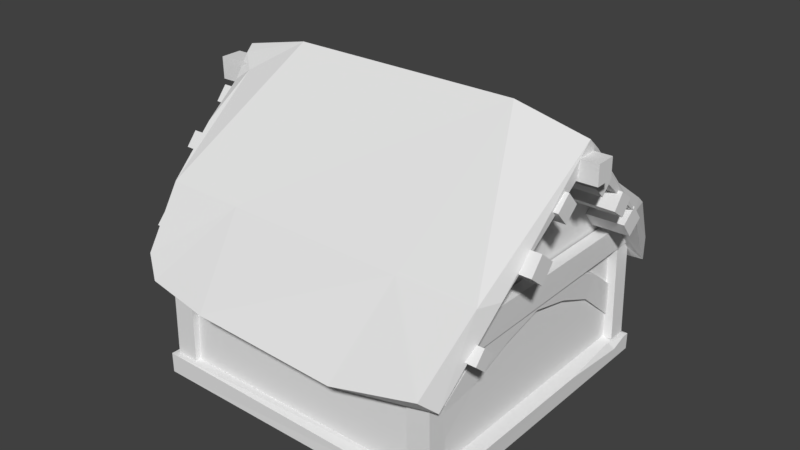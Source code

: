 # Source: house_top_1.blend  (saved by Blender 2.78.0; exported with 4.5.12 LTS)
import bpy
from mathutils import Matrix  # noqa: F401  (used for matrix-valued properties, if any)

bpy.ops.wm.read_factory_settings(use_empty=True)
scene = bpy.context.scene
scene.name = 'Scene'

# ---- collections
col_collection_1 = bpy.data.collections.new('Collection 1'); scene.collection.children.link(col_collection_1)

# ---- world
world_world = bpy.data.worlds.new('World'); scene.world = world_world
world_world.color = (0.05088, 0.05088, 0.05088)
world_world.use_sun_shadow = False
world_world.sun_shadow_jitter_overblur = 0.0
world_world.cycles.sampling_method = 'MANUAL'

# ---- meshes
me_cube_017 = bpy.data.meshes.new('Cube.017')
me_cube_017.from_pydata([(1.086, -0.9415, 0.0925), (1.064, -0.9372, 0.9687), (1.064, -1.073, 0.9687), (1.086, -1.078, 0.0925), (0.8978, -1.073, 0.9687), (0.9198, -1.078, 0.0925), (0.8978, -0.9372, 0.9687), (0.9198, -0.9415, 0.0925), (-1.0, -1.0, -0.08327), (-1.0, 1.0, -0.08327), (1.0, -1.0, -0.08327), (1.0, 1.0, -0.08327), (-1.117, -1.117, -0.05188), (-1.117, 1.117, -0.05188), (1.055, -1.129, -0.04297), (1.117, 1.117, -0.05188), (1.082, 0.9083, 0.08503), (-1.138, 1.117, 0.05261), (1.121, 0.3916, 0.08106), (1.122, 1.108, 0.07826), (-1.117, -1.117, 0.0961), (1.122, 1.055, 0.07846), (1.061, -1.124, 0.07017), (1.12, -1.045, 0.08668), (-1.017, -1.039, 0.0961), (-1.017, 1.039, 0.0961), (1.017, -1.039, 0.0961), (1.017, 1.039, 0.0961), (-0.9949, -1.017, 0.844), (-0.9949, 1.017, 0.844), (0.9949, -1.017, 0.844), (0.9949, 1.017, 0.844), (0.9949, -0.0158, 1.834), (-0.9949, -0.02792, 1.834), (0.9949, -0.7184, 1.237), (0.9949, 0.7183, 1.223), (-0.9949, -0.7002, 1.24), (-0.6587, 0.8779, 1.237), (-0.9949, 0.7222, 1.23), (-0.5435, 1.27, 0.7476), (0.5331, 1.238, 0.6765), (0.5287, -1.307, 0.6737), (-0.5431, -1.306, 0.7121), (0.6587, 0.8733, 1.229), (0.823, -0.02012, 2.083), (0.6587, -0.8724, 1.246), (-0.6587, -0.8503, 1.249), (-0.823, -0.03206, 2.083), (-0.5403, -1.153, 0.6163), (-0.5486, 1.168, 0.6021), (0.5221, -1.18, 0.571), (0.539, 1.163, 0.6136), (-1.275, 0.7222, 1.23), (-1.184, 1.114, 0.6872), (1.275, 0.7183, 1.223), (1.326, -0.0158, 1.833), (1.277, -0.7184, 1.237), (-1.275, -0.7002, 1.24), (-1.31, -0.02792, 1.834), (-1.256, 0.8753, 1.243), (-1.137, 1.225, 0.8048), (1.172, 1.114, 0.6875), (1.171, -1.118, 0.6791), (1.113, -1.234, 0.7866), (1.221, -0.8714, 1.244), (1.243, 0.8729, 1.229), (1.334, -0.01873, 1.97), (-1.237, -0.8491, 1.254), (-1.313, -0.03346, 1.971), (1.117, 1.23, 0.7902), (-1.059, -1.129, 0.653), (-1.207, -1.045, 0.7685), (-1.107, -1.072, 0.7503), (-1.191, -1.147, 0.8572), (-1.046, -1.242, 0.7436), (-1.27, -0.4999, 1.561), (-1.308, -0.08661, 1.924), (-1.2, -0.1763, 1.845), (-1.303, -0.2045, 1.766), (1.25, 0.8026, 1.287), (1.277, 0.5613, 1.411), (1.322, 0.09647, 1.875), (1.187, 0.5979, 1.458), (0.5487, 1.223, 0.7914), (0.7649, 1.262, 0.7449), (-0.002365, 1.277, 0.731), (0.8978, -0.9372, 0.9687), (0.9198, -0.9415, 0.0925), (1.086, 1.082, 0.0959), (1.064, 1.07, 0.972), (1.064, 0.9343, 0.9696), (1.086, 0.9456, 0.09348), (0.8978, 0.9343, 0.9696), (0.9198, 0.9456, 0.09348), (0.8978, 1.07, 0.972), (0.9198, 1.082, 0.0959), (-0.9178, -0.9415, 0.04963), (-0.8986, -0.9372, 0.9259), (-0.8986, -1.073, 0.9259), (-0.9178, -1.078, 0.04963), (-1.065, -1.073, 0.9337), (-1.084, -1.078, 0.05745), (-1.065, -0.9372, 0.9337), (-1.084, -0.9415, 0.05745), (-0.9177, 1.082, 0.05303), (-0.8985, 1.07, 0.9292), (-0.8986, 0.9343, 0.9268), (-0.9178, 0.9456, 0.05062), (-1.064, 0.9343, 0.9346), (-1.084, 0.9456, 0.05843), (-1.064, 1.07, 0.937), (-1.084, 1.082, 0.06084), (1.045, -0.9528, 0.2626), (1.027, 0.9588, 0.2659), (1.026, 0.9685, 0.4987), (1.043, -0.9664, 0.4954), (1.001, 0.9685, 0.5034), (1.001, -0.9664, 0.5001), (0.9704, 0.9588, 0.2706), (0.9712, -0.9528, 0.2673), (1.041, 0.7179, 0.6933), (1.055, 0.3879, 0.8573), (1.065, 0.001047, 0.9614), (1.061, -0.3862, 0.8562), (1.053, -0.7245, 0.6911), (1.037, 0.626, 0.5467), (1.048, 0.3137, 0.6839), (1.056, 0.00306, 0.7629), (1.054, -0.3072, 0.6828), (1.048, -0.629, 0.5445), (1.001, 0.7179, 0.6979), (1.002, 0.3879, 0.8942), (1.002, 0.001047, 0.966), (1.002, -0.3862, 0.8608), (1.002, -0.7245, 0.6957), (0.9714, 0.626, 0.5513), (0.9719, 0.3137, 0.6885), (0.9723, 0.00306, 0.7675), (0.9722, -0.3072, 0.6874), (0.9719, -0.629, 0.5491), (1.091, -0.9414, 1.015), (1.083, -1.022, 0.8003), (1.008, -0.9414, 1.017), (1.015, -1.022, 0.803), (1.091, 0.9672, 1.003), (1.083, 1.052, 0.8229), (1.008, 0.9672, 1.005), (1.015, 1.052, 0.8256), (-1.067, -0.9528, 0.2626), (-1.049, 0.9588, 0.2659), (-1.048, 0.9685, 0.4987), (-1.066, -0.9664, 0.4954), (-1.023, 0.9685, 0.5034), (-1.024, -0.9664, 0.5001), (-0.9753, 0.9588, 0.2706), (-0.9761, -0.9528, 0.2673), (-1.064, 0.7179, 0.6933), (-1.077, 0.3879, 0.8573), (-1.087, 0.001047, 0.9614), (-1.083, -0.3862, 0.8562), (-1.075, -0.7245, 0.6911), (-1.059, 0.626, 0.5467), (-1.071, 0.3137, 0.6839), (-1.079, 0.00306, 0.7629), (-1.077, -0.3072, 0.6828), (-1.071, -0.629, 0.5445), (-1.024, 0.7179, 0.6979), (-1.024, 0.3879, 0.8942), (-1.025, 0.001047, 0.966), (-1.024, -0.3862, 0.8608), (-1.024, -0.7245, 0.6957), (-0.9763, 0.626, 0.5513), (-0.9768, 0.3137, 0.6885), (-0.9772, 0.00306, 0.7675), (-0.9771, -0.3072, 0.6874), (-0.9768, -0.629, 0.5491), (-1.114, -0.9414, 1.015), (-1.105, -1.022, 0.8003), (-1.03, -0.9414, 1.017), (-1.037, -1.022, 0.803), (-1.114, 0.9672, 1.003), (-1.105, 1.052, 0.8229), (-1.03, 0.9672, 1.005), (-1.037, 1.052, 0.8256), (1.12, 0.9338, 0.0337), (1.114, -1.047, -0.0439), (-0.6109, 1.115, 0.09207), (0.6861, 1.11, 0.08173), (0.6271, 1.072, 0.08774), (0.6308, 1.113, 0.03478), (-1.117, -0.7727, 0.0961), (-1.088, 1.116, 0.09587), (-1.09, 1.096, 0.0961), (-1.117, 0.5538, 0.0961), (-1.117, -0.5928, 0.0961), (-1.055, -0.673, 0.0961), (-1.117, -0.6724, 0.04532), (1.373, -0.5002, 1.472), (1.373, -0.3872, 1.379), (1.373, -0.5937, 1.359), (1.373, -0.4807, 1.266), (-1.412, -0.5062, 1.457), (-1.412, -0.4111, 1.378), (-1.412, -0.585, 1.362), (-1.412, -0.4899, 1.283), (-1.38, 0.1558, 1.747), (-1.38, 0.2446, 1.659), (-1.38, 0.06808, 1.658), (-1.38, 0.1568, 1.57), (1.338, 0.1664, 1.705), (1.338, 0.2436, 1.629), (1.338, 0.09015, 1.628), (1.338, 0.1673, 1.552), (-1.394, 0.4889, 1.464), (-1.394, 0.5943, 1.387), (-1.394, 0.4097, 1.36), (-1.394, 0.5151, 1.283), (1.327, 0.4314, 1.486), (1.327, 0.5353, 1.41), (1.327, 0.3533, 1.383), (1.327, 0.4572, 1.307), (-1.319, 0.8356, 1.11), (-1.319, 0.9055, 1.022), (-1.319, 0.7467, 1.041), (-1.319, 0.8166, 0.954), (1.278, 0.6982, 1.273), (1.278, 0.7878, 1.161), (1.278, 0.5842, 1.186), (1.278, 0.6738, 1.074), (1.343, -0.2173, 1.722), (1.344, -0.1279, 1.621), (1.343, -0.3177, 1.632), (1.344, -0.2284, 1.532), (-1.383, -0.2384, 1.717), (-1.383, -0.1411, 1.636), (-1.383, -0.3189, 1.619), (-1.383, -0.2217, 1.539), (1.286, -0.878, 1.028), (1.286, -0.7937, 0.9536), (1.286, -0.9524, 0.9437), (1.286, -0.8681, 0.8693), (-1.325, -0.8852, 1.031), (-1.325, -0.7984, 0.9547), (-1.325, -0.9619, 0.9446), (-1.325, -0.8751, 0.8679), (-1.492, -0.15, 1.869), (-1.492, 0.008962, 1.87), (-1.49, -0.1491, 1.71), (-1.49, 0.009834, 1.711), (1.449, -0.1028, 1.883), (1.449, 0.03546, 1.884), (1.451, -0.102, 1.745), (1.451, 0.03621, 1.746)], [(86, 87)], [(3, 0, 1, 2), (5, 4, 6, 7), (2, 4, 5, 3), (0, 7, 6, 1), (21, 16, 184), (11, 9, 13, 15), (10, 185, 14), (9, 8, 12, 13), (8, 10, 14, 12), (14, 185, 23, 22), (13, 12, 20, 190, 196, 194, 193, 17), (12, 14, 22, 20), (15, 13, 17, 191, 186, 189, 187, 19), (18, 184, 16), (23, 185, 15, 19, 21, 184, 18), (26, 23, 18, 16, 21, 19, 27), (20, 22, 26, 24), (19, 187, 188, 186, 191, 192, 25, 27), (22, 23, 26), (17, 193, 192), (27, 25, 29, 31), (26, 34, 30), (25, 38, 29), (24, 26, 30, 28), (32, 34, 35), (27, 31, 35), (33, 38, 36), (24, 28, 36), (35, 34, 26, 27), (28, 42, 41, 30), (42, 46, 67, 73, 74), (31, 40, 85, 39, 29), (36, 38, 25, 24), (46, 47, 68, 76, 77, 75, 67), (43, 37, 47, 44), (42, 41, 45, 46), (44, 47, 46, 45), (37, 43, 83, 85, 39), (35, 31, 61, 54), (39, 49, 53, 60), (38, 33, 58, 52), (44, 45, 64, 66), (51, 40, 84, 69, 61), (47, 37, 59, 68), (30, 50, 48, 28), (29, 49, 51, 31), (43, 44, 66, 81, 82, 79, 65), (39, 85, 40, 51, 49), (37, 39, 60, 59), (49, 29, 53), (31, 51, 61), (41, 42, 48, 50), (56, 55, 66, 64), (62, 56, 64, 63), (58, 57, 67, 75, 78, 76, 68), (54, 61, 69, 65), (52, 58, 68, 59), (28, 48, 70, 72), (53, 52, 59, 60), (55, 54, 65, 79, 80, 81, 66), (30, 34, 56, 62), (40, 83, 84), (32, 35, 54, 55), (29, 38, 52, 53), (41, 50, 62, 63), (45, 41, 63, 64), (48, 42, 74, 70), (34, 32, 55, 56), (50, 30, 62), (33, 36, 57, 58), (57, 71, 73, 67), (70, 71, 72), (73, 71, 70, 74), (36, 28, 72, 71, 57), (75, 77, 78), (78, 77, 76), (79, 82, 80), (80, 82, 81), (85, 83, 40), (84, 83, 43, 65, 69), (91, 88, 89, 90), (93, 92, 94, 95), (90, 92, 93, 91), (91, 93, 95, 88), (88, 95, 94, 89), (99, 96, 97, 98), (101, 100, 102, 103), (98, 100, 101, 99), (99, 101, 103, 96), (96, 103, 102, 97), (107, 104, 105, 106), (109, 108, 110, 111), (106, 108, 109, 107), (107, 109, 111, 104), (104, 111, 110, 105), (120, 125, 113, 114), (124, 134, 117, 115), (125, 135, 118, 113), (112, 119, 139, 129), (129, 139, 138, 128), (128, 138, 137, 127), (127, 137, 136, 126), (126, 136, 135, 125), (114, 116, 130, 120), (120, 130, 131, 121), (121, 131, 132, 122), (122, 132, 133, 123), (123, 133, 134, 124), (115, 112, 129, 124), (124, 129, 128, 123), (123, 128, 127, 122), (122, 127, 126, 121), (121, 126, 125, 120), (141, 145, 144, 140), (142, 140, 144, 146), (143, 147, 145, 141), (156, 150, 149, 161), (160, 151, 153, 170), (161, 149, 154, 171), (148, 165, 175, 155), (165, 164, 174, 175), (164, 163, 173, 174), (163, 162, 172, 173), (162, 161, 171, 172), (150, 156, 166, 152), (156, 157, 167, 166), (157, 158, 168, 167), (158, 159, 169, 168), (159, 160, 170, 169), (151, 160, 165, 148), (160, 159, 164, 165), (159, 158, 163, 164), (158, 157, 162, 163), (157, 156, 161, 162), (177, 176, 180, 181), (178, 182, 180, 176), (179, 177, 181, 183), (185, 10, 11, 15), (188, 189, 186), (189, 188, 187), (190, 195, 196), (192, 191, 17), (194, 196, 195), (192, 193, 194, 195, 190, 20, 24, 25), (197, 199, 200, 198), (199, 203, 204, 200), (203, 201, 202, 204), (201, 197, 198, 202), (199, 197, 201, 203), (204, 202, 198, 200), (205, 206, 208, 207), (207, 208, 212, 211), (211, 212, 210, 209), (209, 210, 206, 205), (207, 211, 209, 205), (212, 208, 206, 210), (213, 214, 216, 215), (215, 216, 220, 219), (219, 220, 218, 217), (217, 218, 214, 213), (215, 219, 217, 213), (220, 216, 214, 218), (221, 222, 224, 223), (223, 224, 228, 227), (227, 228, 226, 225), (225, 226, 222, 221), (223, 227, 225, 221), (228, 224, 222, 226), (229, 231, 232, 230), (231, 235, 236, 232), (235, 233, 234, 236), (233, 229, 230, 234), (231, 229, 233, 235), (236, 234, 230, 232), (237, 239, 240, 238), (239, 243, 244, 240), (243, 241, 242, 244), (241, 237, 238, 242), (239, 237, 241, 243), (244, 242, 238, 240), (245, 246, 248, 247), (247, 248, 252, 251), (251, 252, 250, 249), (249, 250, 246, 245), (247, 251, 249, 245), (252, 248, 246, 250)])
_uv = me_cube_017.uv_layers.new(name='UVMap')
_uv.uv.foreach_set('vector', [0.1422, 0.8008, 0.1422, 0.8008, 0.1422, 0.8008, 0.1422, 0.8008, 0.1422, 0.8008, 0.1422, 0.8008, 0.1422, 0.8008, 0.1422, 0.8008, 0.1422, 0.8008, 0.1422, 0.8008, 0.1422, 0.8008, 0.1422, 0.8008, 0.1422, 0.8008, 0.1422, 0.8008, 0.1422, 0.8008, 0.1422, 0.8008, 0.1592, 0.8008, 0.1592, 0.8008, 0.1592, 0.8008, 0.1592, 0.8008, 0.1592, 0.8008, 0.1592, 0.8008, 0.1592, 0.8008, 0.1592, 0.8008, 0.1592, 0.8008, 0.1592, 0.8008, 0.1592, 0.8008, 0.1592, 0.8008, 0.1592, 0.8008, 0.1592, 0.8008, 0.1592, 0.8008, 0.1592, 0.8008, 0.1592, 0.8008, 0.1592, 0.8008, 0.1592, 0.8008, 0.1592, 0.8008, 0.1592, 0.8008, 0.1592, 0.8008, 0.1592, 0.8008, 0.1592, 0.8008, 0.1592, 0.8008, 0.1592, 0.8008, 0.1592, 0.8008, 0.1592, 0.8008, 0.1592, 0.8008, 0.1592, 0.8008, 0.1592, 0.8008, 0.1592, 0.8008, 0.1592, 0.8008, 0.1592, 0.8008, 0.1592, 0.8008, 0.1592, 0.8008, 0.1592, 0.8008, 0.1592, 0.8008, 0.1592, 0.8008, 0.1592, 0.8008, 0.1592, 0.8008, 0.1592, 0.8008, 0.1592, 0.8008, 0.1592, 0.8008, 0.1592, 0.8008, 0.1592, 0.8008, 0.1592, 0.8008, 0.1592, 0.8008, 0.1592, 0.8008, 0.1592, 0.8008, 0.1592, 0.8008, 0.1592, 0.8008, 0.1592, 0.8008, 0.1592, 0.8008, 0.1592, 0.8008, 0.1592, 0.8008, 0.1592, 0.8008, 0.1592, 0.8008, 0.1592, 0.8008, 0.1592, 0.8008, 0.1592, 0.8008, 0.1592, 0.8008, 0.1592, 0.8008, 0.1592, 0.8008, 0.1592, 0.8008, 0.1592, 0.8008, 0.1592, 0.8008, 0.1592, 0.8008, 0.1592, 0.8008, 0.1592, 0.8008, 0.1592, 0.8008, 0.1592, 0.8008, 0.1592, 0.8008, 0.1592, 0.8008, 0.1592, 0.8008, 0.1592, 0.8008, 0.1592, 0.8008, 0.1602, 0.916, 0.1602, 0.916, 0.1602, 0.916, 0.1602, 0.916, 0.1592, 0.8008, 0.1592, 0.8008, 0.1592, 0.8008, 0.1592, 0.8008, 0.1592, 0.8008, 0.1592, 0.8008, 0.1602, 0.916, 0.1602, 0.916, 0.1602, 0.916, 0.1602, 0.916, 0.1602, 0.916, 0.1602, 0.916, 0.1602, 0.916, 0.1592, 0.8008, 0.1592, 0.8008, 0.1592, 0.8008, 0.1602, 0.916, 0.1602, 0.916, 0.1602, 0.916, 0.1592, 0.8008, 0.1592, 0.8008, 0.1592, 0.8008, 0.1602, 0.916, 0.1602, 0.916, 0.1602, 0.916, 0.1602, 0.916, 0.1592, 0.8008, 0.1592, 0.8008, 0.1592, 0.8008, 0.1592, 0.8008, 0.1729, 0.8604, 0.1729, 0.8604, 0.1729, 0.8604, 0.1729, 0.8604, 0.1729, 0.8604, 0.1729, 0.8604, 0.1729, 0.8604, 0.1729, 0.8604, 0.1729, 0.8604, 0.1729, 0.8604, 0.1602, 0.916, 0.1602, 0.916, 0.1602, 0.916, 0.1602, 0.916, 0.1729, 0.8604, 0.1729, 0.8604, 0.1729, 0.8604, 0.1729, 0.8604, 0.1729, 0.8604, 0.1729, 0.8604, 0.1729, 0.8604, 0.1729, 0.8604, 0.1729, 0.8604, 0.1729, 0.8604, 0.1729, 0.8604, 0.1729, 0.8604, 0.1729, 0.8604, 0.1729, 0.8604, 0.1729, 0.8604, 0.1729, 0.8604, 0.1729, 0.8604, 0.1729, 0.8604, 0.1729, 0.8604, 0.1729, 0.8604, 0.1729, 0.8604, 0.1729, 0.8604, 0.1729, 0.8604, 0.1729, 0.8604, 0.1729, 0.8604, 0.1729, 0.8604, 0.1729, 0.8604, 0.1729, 0.8604, 0.1729, 0.8604, 0.1729, 0.8604, 0.1729, 0.8604, 0.1729, 0.8604, 0.1729, 0.8604, 0.1729, 0.8604, 0.1729, 0.8604, 0.1729, 0.8604, 0.1729, 0.8604, 0.1729, 0.8604, 0.1729, 0.8604, 0.1729, 0.8604, 0.1729, 0.8604, 0.1729, 0.8604, 0.1729, 0.8604, 0.1729, 0.8604, 0.1729, 0.8604, 0.1729, 0.8604, 0.1729, 0.8604, 0.1729, 0.8604, 0.1729, 0.8604, 0.1729, 0.8604, 0.1729, 0.8604, 0.1729, 0.8604, 0.1729, 0.8604, 0.1729, 0.8604, 0.1729, 0.8604, 0.1729, 0.8604, 0.1729, 0.8604, 0.1729, 0.8604, 0.1729, 0.8604, 0.1729, 0.8604, 0.1729, 0.8604, 0.1729, 0.8604, 0.1729, 0.8604, 0.1729, 0.8604, 0.1729, 0.8604, 0.1729, 0.8604, 0.1729, 0.8604, 0.1729, 0.8604, 0.1729, 0.8604, 0.1729, 0.8604, 0.1729, 0.8604, 0.1729, 0.8604, 0.1729, 0.8604, 0.1729, 0.8604, 0.1729, 0.8604, 0.1729, 0.8604, 0.1729, 0.8604, 0.1729, 0.8604, 0.1729, 0.8604, 0.1729, 0.8604, 0.1729, 0.8604, 0.1729, 0.8604, 0.1729, 0.8604, 0.1729, 0.8604, 0.1729, 0.8604, 0.1729, 0.8604, 0.1729, 0.8604, 0.1729, 0.8604, 0.1729, 0.8604, 0.1729, 0.8604, 0.1729, 0.8604, 0.1729, 0.8604, 0.1729, 0.8604, 0.1729, 0.8604, 0.1729, 0.8604, 0.1729, 0.8604, 0.1729, 0.8604, 0.1729, 0.8604, 0.1729, 0.8604, 0.1729, 0.8604, 0.1729, 0.8604, 0.1729, 0.8604, 0.1729, 0.8604, 0.1729, 0.8604, 0.1729, 0.8604, 0.1729, 0.8604, 0.1729, 0.8604, 0.1729, 0.8604, 0.1729, 0.8604, 0.1729, 0.8604, 0.1729, 0.8604, 0.1729, 0.8604, 0.1729, 0.8604, 0.1729, 0.8604, 0.1729, 0.8604, 0.1729, 0.8604, 0.1729, 0.8604, 0.1729, 0.8604, 0.1729, 0.8604, 0.1729, 0.8604, 0.1729, 0.8604, 0.1729, 0.8604, 0.1729, 0.8604, 0.1729, 0.8604, 0.1729, 0.8604, 0.1507, 0.805, 0.1507, 0.805, 0.1507, 0.805, 0.1729, 0.8604, 0.1729, 0.8604, 0.1729, 0.8604, 0.1729, 0.8604, 0.1729, 0.8604, 0.1729, 0.8604, 0.1729, 0.8604, 0.1729, 0.8604, 0.1729, 0.8604, 0.1729, 0.8604, 0.1729, 0.8604, 0.1729, 0.8604, 0.1729, 0.8604, 0.1729, 0.8604, 0.1729, 0.8604, 0.1729, 0.8604, 0.1729, 0.8604, 0.1729, 0.8604, 0.1729, 0.8604, 0.1729, 0.8604, 0.1729, 0.8604, 0.1729, 0.8604, 0.1729, 0.8604, 0.1729, 0.8604, 0.1729, 0.8604, 0.1729, 0.8604, 0.1729, 0.8604, 0.1729, 0.8604, 0.1729, 0.8604, 0.1729, 0.8604, 0.1729, 0.8604, 0.1729, 0.8604, 0.1729, 0.8604, 0.1729, 0.8604, 0.1729, 0.8604, 0.1592, 0.8008, 0.1592, 0.8008, 0.1592, 0.8008, 0.1729, 0.8604, 0.1729, 0.8604, 0.1729, 0.8604, 0.1729, 0.8604, 0.1729, 0.8604, 0.1729, 0.8604, 0.1729, 0.8604, 0.1729, 0.8604, 0.1729, 0.8604, 0.1729, 0.8604, 0.1729, 0.8604, 0.1729, 0.8604, 0.1729, 0.8604, 0.1729, 0.8604, 0.1729, 0.8604, 0.1507, 0.805, 0.1507, 0.805, 0.1507, 0.805, 0.1507, 0.805, 0.1507, 0.805, 0.1507, 0.805, 0.1507, 0.805, 0.1507, 0.805, 0.1507, 0.805, 0.1729, 0.8604, 0.1729, 0.8604, 0.1729, 0.8604, 0.1729, 0.8604, 0.1729, 0.8604, 0.1592, 0.8008, 0.1592, 0.8008, 0.1592, 0.8008, 0.1592, 0.8008, 0.1592, 0.8008, 0.1592, 0.8008, 0.1592, 0.8008, 0.1592, 0.8008, 0.1592, 0.8008, 0.1592, 0.8008, 0.1592, 0.8008, 0.1592, 0.8008, 0.1592, 0.8008, 0.1592, 0.8008, 0.1592, 0.8008, 0.1592, 0.8008, 0.1592, 0.8008, 0.1592, 0.8008, 0.1592, 0.8008, 0.1592, 0.8008, 0.1592, 0.8008, 0.1592, 0.8008, 0.1592, 0.8008, 0.1592, 0.8008, 0.1592, 0.8008, 0.1592, 0.8008, 0.1592, 0.8008, 0.1592, 0.8008, 0.1592, 0.8008, 0.1592, 0.8008, 0.1592, 0.8008, 0.1592, 0.8008, 0.1592, 0.8008, 0.1592, 0.8008, 0.1592, 0.8008, 0.1592, 0.8008, 0.1592, 0.8008, 0.1592, 0.8008, 0.1592, 0.8008, 0.1592, 0.8008, 0.1592, 0.8008, 0.1592, 0.8008, 0.1592, 0.8008, 0.1592, 0.8008, 0.1592, 0.8008, 0.1592, 0.8008, 0.1592, 0.8008, 0.1592, 0.8008, 0.1592, 0.8008, 0.1592, 0.8008, 0.1592, 0.8008, 0.1592, 0.8008, 0.1592, 0.8008, 0.1592, 0.8008, 0.1592, 0.8008, 0.1592, 0.8008, 0.1592, 0.8008, 0.1592, 0.8008, 0.1592, 0.8008, 0.1592, 0.8008, 0.1592, 0.8008, 0.1592, 0.8008, 0.1592, 0.8008, 0.1592, 0.8008, 0.1592, 0.8008, 0.1592, 0.8008, 0.1592, 0.8008, 0.1592, 0.8008, 0.1592, 0.8008, 0.1592, 0.8008, 0.1592, 0.8008, 0.1592, 0.8008, 0.1592, 0.8008, 0.1592, 0.8008, 0.1592, 0.8008, 0.1592, 0.8008, 0.1592, 0.8008, 0.1592, 0.8008, 0.1592, 0.8008, 0.1592, 0.8008, 0.1592, 0.8008, 0.1592, 0.8008, 0.1592, 0.8008, 0.1592, 0.8008, 0.1592, 0.8008, 0.1592, 0.8008, 0.1592, 0.8008, 0.1592, 0.8008, 0.1592, 0.8008, 0.1592, 0.8008, 0.1592, 0.8008, 0.1592, 0.8008, 0.1592, 0.8008, 0.1592, 0.8008, 0.1592, 0.8008, 0.1592, 0.8008, 0.1592, 0.8008, 0.1592, 0.8008, 0.1592, 0.8008, 0.1592, 0.8008, 0.1592, 0.8008, 0.1592, 0.8008, 0.1592, 0.8008, 0.1592, 0.8008, 0.1592, 0.8008, 0.1592, 0.8008, 0.1592, 0.8008, 0.1592, 0.8008, 0.1592, 0.8008, 0.1592, 0.8008, 0.1592, 0.8008, 0.1592, 0.8008, 0.1592, 0.8008, 0.1592, 0.8008, 0.1592, 0.8008, 0.1592, 0.8008, 0.1592, 0.8008, 0.1592, 0.8008, 0.1592, 0.8008, 0.1592, 0.8008, 0.1592, 0.8008, 0.1592, 0.8008, 0.1592, 0.8008, 0.1592, 0.8008, 0.1592, 0.8008, 0.1592, 0.8008, 0.1592, 0.8008, 0.1592, 0.8008, 0.1592, 0.8008, 0.1592, 0.8008, 0.1592, 0.8008, 0.1592, 0.8008, 0.1592, 0.8008, 0.1592, 0.8008, 0.1592, 0.8008, 0.1592, 0.8008, 0.1592, 0.8008, 0.1592, 0.8008, 0.1592, 0.8008, 0.1592, 0.8008, 0.1592, 0.8008, 0.1592, 0.8008, 0.1592, 0.8008, 0.1592, 0.8008, 0.1592, 0.8008, 0.1592, 0.8008, 0.1592, 0.8008, 0.1592, 0.8008, 0.1592, 0.8008, 0.1592, 0.8008, 0.1592, 0.8008, 0.1592, 0.8008, 0.1592, 0.8008, 0.1592, 0.8008, 0.1592, 0.8008, 0.1592, 0.8008, 0.1592, 0.8008, 0.1592, 0.8008, 0.1592, 0.8008, 0.1592, 0.8008, 0.1592, 0.8008, 0.1592, 0.8008, 0.1592, 0.8008, 0.1592, 0.8008, 0.1592, 0.8008, 0.1592, 0.8008, 0.1592, 0.8008, 0.1592, 0.8008, 0.1592, 0.8008, 0.1592, 0.8008, 0.1592, 0.8008, 0.1592, 0.8008, 0.1592, 0.8008, 0.1592, 0.8008, 0.1592, 0.8008, 0.1592, 0.8008, 0.1592, 0.8008, 0.1592, 0.8008, 0.1592, 0.8008, 0.1592, 0.8008, 0.1592, 0.8008, 0.1592, 0.8008, 0.1592, 0.8008, 0.1592, 0.8008, 0.1592, 0.8008, 0.1592, 0.8008, 0.1592, 0.8008, 0.1592, 0.8008, 0.1592, 0.8008, 0.1592, 0.8008, 0.1592, 0.8008, 0.1592, 0.8008, 0.1592, 0.8008, 0.1592, 0.8008, 0.1592, 0.8008, 0.1592, 0.8008, 0.1592, 0.8008, 0.1592, 0.8008, 0.1592, 0.8008, 0.1592, 0.8008, 0.1592, 0.8008, 0.1592, 0.8008, 0.1592, 0.8008, 0.1592, 0.8008, 0.1592, 0.8008, 0.1592, 0.8008, 0.1592, 0.8008, 0.1592, 0.8008, 0.1592, 0.8008, 0.1592, 0.8008, 0.1592, 0.8008, 0.1592, 0.8008, 0.1592, 0.8008, 0.1592, 0.8008, 0.1592, 0.8008, 0.1592, 0.8008, 0.1592, 0.8008, 0.1592, 0.8008, 0.1592, 0.8008, 0.1592, 0.8008, 0.1592, 0.8008, 0.1592, 0.8008, 0.1592, 0.8008, 0.1592, 0.8008, 0.1592, 0.8008, 0.1592, 0.8008, 0.1592, 0.8008, 0.1592, 0.8008, 0.1592, 0.8008, 0.1592, 0.8008, 0.1592, 0.8008, 0.1592, 0.8008, 0.1592, 0.8008, 0.1592, 0.8008, 0.1592, 0.8008, 0.1592, 0.8008, 0.1592, 0.8008, 0.1592, 0.8008, 0.1592, 0.8008, 0.1592, 0.8008, 0.1592, 0.8008, 0.1592, 0.8008, 0.1592, 0.8008, 0.1592, 0.8008, 0.1592, 0.8008, 0.1592, 0.8008, 0.1592, 0.8008, 0.1592, 0.8008, 0.1592, 0.8008, 0.1592, 0.8008, 0.1592, 0.8008, 0.1592, 0.8008, 0.1592, 0.8008, 0.1592, 0.8008, 0.1592, 0.8008, 0.1777, 0.8066, 0.1777, 0.8066, 0.1777, 0.8066, 0.1777, 0.8066, 0.1777, 0.8066, 0.1777, 0.8066, 0.1777, 0.8066, 0.1777, 0.8066, 0.1777, 0.8066, 0.1777, 0.8066, 0.1777, 0.8066, 0.1777, 0.8066, 0.1777, 0.8066, 0.1777, 0.8066, 0.1777, 0.8066, 0.1777, 0.8066, 0.1777, 0.8066, 0.1777, 0.8066, 0.1777, 0.8066, 0.1777, 0.8066, 0.1777, 0.8066, 0.1777, 0.8066, 0.1777, 0.8066, 0.1777, 0.8066, 0.1592, 0.8008, 0.1592, 0.8008, 0.1592, 0.8008, 0.1592, 0.8008, 0.1592, 0.8008, 0.1592, 0.8008, 0.1592, 0.8008, 0.1592, 0.8008, 0.1592, 0.8008, 0.1592, 0.8008, 0.1592, 0.8008, 0.1592, 0.8008, 0.1592, 0.8008, 0.1592, 0.8008, 0.1592, 0.8008, 0.1592, 0.8008, 0.1592, 0.8008, 0.1592, 0.8008, 0.1592, 0.8008, 0.1592, 0.8008, 0.1592, 0.8008, 0.1592, 0.8008, 0.1592, 0.8008, 0.1592, 0.8008, 0.1777, 0.8066, 0.1777, 0.8066, 0.1777, 0.8066, 0.1777, 0.8066, 0.1777, 0.8066, 0.1777, 0.8066, 0.1777, 0.8066, 0.1777, 0.8066, 0.1777, 0.8066, 0.1777, 0.8066, 0.1777, 0.8066, 0.1777, 0.8066, 0.1777, 0.8066, 0.1777, 0.8066, 0.1777, 0.8066, 0.1777, 0.8066, 0.1777, 0.8066, 0.1777, 0.8066, 0.1777, 0.8066, 0.1777, 0.8066, 0.1777, 0.8066, 0.1777, 0.8066, 0.1777, 0.8066, 0.1777, 0.8066, 0.1592, 0.8008, 0.1592, 0.8008, 0.1592, 0.8008, 0.1592, 0.8008, 0.1592, 0.8008, 0.1592, 0.8008, 0.1592, 0.8008, 0.1592, 0.8008, 0.1592, 0.8008, 0.1592, 0.8008, 0.1592, 0.8008, 0.1592, 0.8008, 0.1592, 0.8008, 0.1592, 0.8008, 0.1592, 0.8008, 0.1592, 0.8008, 0.1592, 0.8008, 0.1592, 0.8008, 0.1592, 0.8008, 0.1592, 0.8008, 0.1592, 0.8008, 0.1592, 0.8008, 0.1592, 0.8008, 0.1592, 0.8008, 0.1777, 0.8066, 0.1777, 0.8066, 0.1777, 0.8066, 0.1777, 0.8066, 0.1777, 0.8066, 0.1777, 0.8066, 0.1777, 0.8066, 0.1777, 0.8066, 0.1777, 0.8066, 0.1777, 0.8066, 0.1777, 0.8066, 0.1777, 0.8066, 0.1777, 0.8066, 0.1777, 0.8066, 0.1777, 0.8066, 0.1777, 0.8066, 0.1777, 0.8066, 0.1777, 0.8066, 0.1777, 0.8066, 0.1777, 0.8066, 0.1777, 0.8066, 0.1777, 0.8066, 0.1777, 0.8066, 0.1777, 0.8066, 0.1592, 0.8008, 0.1592, 0.8008, 0.1592, 0.8008, 0.1592, 0.8008, 0.1592, 0.8008, 0.1592, 0.8008, 0.1592, 0.8008, 0.1592, 0.8008, 0.1592, 0.8008, 0.1592, 0.8008, 0.1592, 0.8008, 0.1592, 0.8008, 0.1592, 0.8008, 0.1592, 0.8008, 0.1592, 0.8008, 0.1592, 0.8008, 0.1592, 0.8008, 0.1592, 0.8008, 0.1592, 0.8008, 0.1592, 0.8008, 0.1592, 0.8008, 0.1592, 0.8008, 0.1592, 0.8008, 0.1592, 0.8008, 0.1592, 0.8008, 0.1592, 0.8008, 0.1592, 0.8008, 0.1592, 0.8008, 0.1592, 0.8008, 0.1592, 0.8008, 0.1592, 0.8008, 0.1592, 0.8008, 0.1592, 0.8008, 0.1592, 0.8008, 0.1592, 0.8008, 0.1592, 0.8008, 0.1592, 0.8008, 0.1592, 0.8008, 0.1592, 0.8008, 0.1592, 0.8008, 0.1592, 0.8008, 0.1592, 0.8008, 0.1592, 0.8008, 0.1592, 0.8008, 0.1592, 0.8008, 0.1592, 0.8008, 0.1592, 0.8008, 0.1592, 0.8008])
me_cube_017.use_remesh_preserve_volume = False
me_cube_017.use_remesh_preserve_attributes = False
me_cube_017.use_mirror_vertex_groups = False
me_cube_017.update()
me_cube_007 = bpy.data.meshes.new('Cube.007')
me_cube_007.from_pydata([(-0.8816, -1.014, 0.04437), (-1.014, -0.8816, 0.04437), (-1.0, 0.8956, 0.04437), (-0.8514, 1.03, 0.0742), (1.011, -0.8254, 0.04072), (0.8366, -1.024, 0.04802), (0.8699, 1.005, 0.03326), (1.044, 0.8852, 0.074), (-0.8514, 0.9558, 1.551), (-0.9558, 0.8402, 1.551), (0.9558, 0.8514, 1.551), (0.829, 0.9562, 1.551), (0.8514, -0.9558, 1.551), (0.9558, -0.8514, 1.551), (-0.9558, -0.841, 1.533), (-0.8514, -0.9636, 1.546)], [], [(5, 12, 15, 0), (3, 8, 11, 6), (1, 14, 9, 2), (7, 10, 13, 4), (8, 3, 2, 9), (10, 7, 6, 11), (12, 5, 4, 13), (0, 15, 14, 1), (2, 3, 6, 7, 4, 5, 0, 1)])
_uv = me_cube_007.uv_layers.new(name='UVMap')
_uv.uv.foreach_set('vector', [0.1367, 0.919, 0.1367, 0.919, 0.1367, 0.919, 0.1367, 0.919, 0.1367, 0.919, 0.1367, 0.919, 0.1367, 0.919, 0.1367, 0.919, 0.1367, 0.919, 0.1367, 0.919, 0.1367, 0.919, 0.1367, 0.919, 0.1367, 0.919, 0.1367, 0.919, 0.1367, 0.919, 0.1367, 0.919, 0.1367, 0.919, 0.1367, 0.919, 0.1367, 0.919, 0.1367, 0.919, 0.1367, 0.919, 0.1367, 0.919, 0.1367, 0.919, 0.1367, 0.919, 0.1367, 0.919, 0.1367, 0.919, 0.1367, 0.919, 0.1367, 0.919, 0.1367, 0.919, 0.1367, 0.919, 0.1367, 0.919, 0.1367, 0.919, 0.1367, 0.919, 0.1367, 0.919, 0.1367, 0.919, 0.1367, 0.919, 0.1367, 0.919, 0.1367, 0.919, 0.1367, 0.919, 0.1367, 0.919])
me_cube_007.use_remesh_preserve_volume = False
me_cube_007.use_remesh_preserve_attributes = False
me_cube_007.use_mirror_vertex_groups = False
me_cube_007.update()

# ---- objects
ob_cube_011 = bpy.data.objects.new('Cube.011', me_cube_017)
ob_cube_005 = bpy.data.objects.new('Cube.005', me_cube_007)

# ---- transforms, parenting, visibility, modifiers, constraints
ob_cube_011.location = (-0.02361, 0.09486, 0.01347)
ob_cube_011.lineart.crease_threshold = 0.0
ob_cube_005.location = (-2.42e-08, -11.02, 0.651)
ob_cube_005.hide_viewport = True
ob_cube_005.lineart.crease_threshold = 0.0

# ---- collection membership
col_collection_1.objects.link(ob_cube_011)
col_collection_1.objects.link(ob_cube_005)

# ---- scene / render settings (as saved in the file)
scene.frame_start = 1; scene.frame_end = 250; scene.frame_set(94)
scene.render.engine = 'BLENDER_EEVEE_NEXT'
scene.render.resolution_percentage = 50
scene.render.dither_intensity = 0.0
scene.cycles.use_denoising = False
scene.cycles.samples = 128
scene.cycles.sampling_pattern = 'TABULATED_SOBOL'
scene.cycles.light_sampling_threshold = 0.0
scene.cycles.use_adaptive_sampling = False
scene.cycles.use_light_tree = False
scene.cycles.blur_glossy = 0.0
scene.cycles.sample_clamp_indirect = 0.0
scene.view_settings.view_transform = 'Standard'
bpy.context.view_layer.update()

# ---- added for rendering (the .blend has no active camera and no usable light): camera, sun
cam_auto = bpy.data.cameras.new('AutoCamera')
cam_auto.lens = 50.0
cam_auto.sensor_width = 36.0
cam_auto.clip_end = 1000.0
ob_auto_camera = bpy.data.objects.new('AutoCamera', cam_auto)
scene.collection.objects.link(ob_auto_camera)
ob_auto_camera.location = (4.09662, -4.88952, 4.32591)
ob_auto_camera.rotation_euler = (1.09748, -7.21219e-08, 0.694738)
scene.camera = ob_auto_camera
light_auto_sun = bpy.data.lights.new('AutoSun', 'SUN')
light_auto_sun.energy = 3.0
light_auto_sun.angle = 0.0523599
ob_auto_sun = bpy.data.objects.new('AutoSun', light_auto_sun)
scene.collection.objects.link(ob_auto_sun)
ob_auto_sun.rotation_euler = (0.872665, 0.174533, 0.523599)
bpy.context.view_layer.update()
